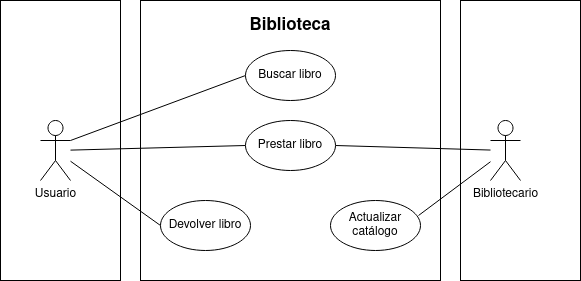

The diagram above was exported from draw.io. Its source (the exported page's mxGraphModel, read from the mxfile embedded in the PNG):
<mxGraphModel dx="1434" dy="795" grid="1" gridSize="10" guides="1" tooltips="1" connect="1" arrows="1" fold="1" page="1" pageScale="1" pageWidth="827" pageHeight="1169" math="0" shadow="0">
  <root>
    <mxCell id="0" />
    <mxCell id="1" parent="0" />
    <mxCell id="H-pv2LwJitxfsbWHdHvL-3" value="" style="rounded=0;whiteSpace=wrap;html=1;" vertex="1" parent="1">
      <mxGeometry x="490" y="20" width="120" height="280" as="geometry" />
    </mxCell>
    <mxCell id="H-pv2LwJitxfsbWHdHvL-2" value="" style="rounded=0;whiteSpace=wrap;html=1;" vertex="1" parent="1">
      <mxGeometry x="30" y="20" width="120" height="280" as="geometry" />
    </mxCell>
    <mxCell id="bzi0eo0atmZZkVuRSKGg-4" value="" style="rounded=0;whiteSpace=wrap;html=1;" parent="1" vertex="1">
      <mxGeometry x="170" y="20" width="300" height="280" as="geometry" />
    </mxCell>
    <mxCell id="bzi0eo0atmZZkVuRSKGg-16" style="rounded=0;orthogonalLoop=1;jettySize=auto;html=1;entryX=0;entryY=0.5;entryDx=0;entryDy=0;endArrow=none;endFill=0;exitX=1;exitY=0.3333333333333333;exitDx=0;exitDy=0;exitPerimeter=0;" parent="1" source="bzi0eo0atmZZkVuRSKGg-1" target="bzi0eo0atmZZkVuRSKGg-6" edge="1">
      <mxGeometry relative="1" as="geometry">
        <mxPoint x="110" y="140" as="sourcePoint" />
      </mxGeometry>
    </mxCell>
    <mxCell id="bzi0eo0atmZZkVuRSKGg-18" style="edgeStyle=none;shape=connector;rounded=0;orthogonalLoop=1;jettySize=auto;html=1;entryX=0;entryY=0.5;entryDx=0;entryDy=0;labelBackgroundColor=default;strokeColor=default;align=center;verticalAlign=middle;fontFamily=Helvetica;fontSize=11;fontColor=default;endArrow=none;endFill=0;" parent="1" source="bzi0eo0atmZZkVuRSKGg-1" target="bzi0eo0atmZZkVuRSKGg-8" edge="1">
      <mxGeometry relative="1" as="geometry" />
    </mxCell>
    <mxCell id="bzi0eo0atmZZkVuRSKGg-19" style="edgeStyle=none;shape=connector;rounded=0;orthogonalLoop=1;jettySize=auto;html=1;entryX=0;entryY=0.5;entryDx=0;entryDy=0;labelBackgroundColor=default;strokeColor=default;align=center;verticalAlign=middle;fontFamily=Helvetica;fontSize=11;fontColor=default;endArrow=none;endFill=0;" parent="1" source="bzi0eo0atmZZkVuRSKGg-1" target="bzi0eo0atmZZkVuRSKGg-7" edge="1">
      <mxGeometry relative="1" as="geometry" />
    </mxCell>
    <mxCell id="bzi0eo0atmZZkVuRSKGg-1" value="&lt;div&gt;Usuario&lt;/div&gt;&lt;div&gt;&lt;br&gt;&lt;/div&gt;" style="shape=umlActor;verticalLabelPosition=bottom;verticalAlign=top;html=1;outlineConnect=0;" parent="1" vertex="1">
      <mxGeometry x="70" y="140" width="30" height="60" as="geometry" />
    </mxCell>
    <mxCell id="bzi0eo0atmZZkVuRSKGg-20" style="edgeStyle=none;shape=connector;rounded=0;orthogonalLoop=1;jettySize=auto;html=1;entryX=1;entryY=0.5;entryDx=0;entryDy=0;labelBackgroundColor=default;strokeColor=default;align=center;verticalAlign=middle;fontFamily=Helvetica;fontSize=11;fontColor=default;endArrow=none;endFill=0;" parent="1" source="bzi0eo0atmZZkVuRSKGg-2" target="bzi0eo0atmZZkVuRSKGg-7" edge="1">
      <mxGeometry relative="1" as="geometry" />
    </mxCell>
    <mxCell id="bzi0eo0atmZZkVuRSKGg-2" value="Bibliotecario" style="shape=umlActor;verticalLabelPosition=bottom;verticalAlign=top;html=1;outlineConnect=0;" parent="1" vertex="1">
      <mxGeometry x="520" y="140" width="30" height="60" as="geometry" />
    </mxCell>
    <mxCell id="bzi0eo0atmZZkVuRSKGg-6" value="Buscar libro" style="ellipse;whiteSpace=wrap;html=1;" parent="1" vertex="1">
      <mxGeometry x="275" y="70" width="90" height="50" as="geometry" />
    </mxCell>
    <mxCell id="bzi0eo0atmZZkVuRSKGg-7" value="Prestar libro" style="ellipse;whiteSpace=wrap;html=1;" parent="1" vertex="1">
      <mxGeometry x="275" y="140" width="90" height="50" as="geometry" />
    </mxCell>
    <mxCell id="bzi0eo0atmZZkVuRSKGg-8" value="Devolver libro" style="ellipse;whiteSpace=wrap;html=1;" parent="1" vertex="1">
      <mxGeometry x="190" y="220" width="90" height="50" as="geometry" />
    </mxCell>
    <mxCell id="bzi0eo0atmZZkVuRSKGg-12" value="Actualizar catálogo" style="ellipse;whiteSpace=wrap;html=1;" parent="1" vertex="1">
      <mxGeometry x="360" y="220" width="90" height="50" as="geometry" />
    </mxCell>
    <mxCell id="bzi0eo0atmZZkVuRSKGg-21" style="edgeStyle=none;shape=connector;rounded=0;orthogonalLoop=1;jettySize=auto;html=1;entryX=0.978;entryY=0.3;entryDx=0;entryDy=0;entryPerimeter=0;labelBackgroundColor=default;strokeColor=default;align=center;verticalAlign=middle;fontFamily=Helvetica;fontSize=11;fontColor=default;endArrow=none;endFill=0;" parent="1" source="bzi0eo0atmZZkVuRSKGg-2" target="bzi0eo0atmZZkVuRSKGg-12" edge="1">
      <mxGeometry relative="1" as="geometry" />
    </mxCell>
    <mxCell id="bzi0eo0atmZZkVuRSKGg-22" value="Biblioteca" style="text;html=1;strokeColor=none;fillColor=none;align=center;verticalAlign=middle;whiteSpace=wrap;rounded=0;fontSize=17;fontFamily=Helvetica;fontColor=default;fontStyle=1" parent="1" vertex="1">
      <mxGeometry x="290" y="30" width="60" height="30" as="geometry" />
    </mxCell>
  </root>
</mxGraphModel>